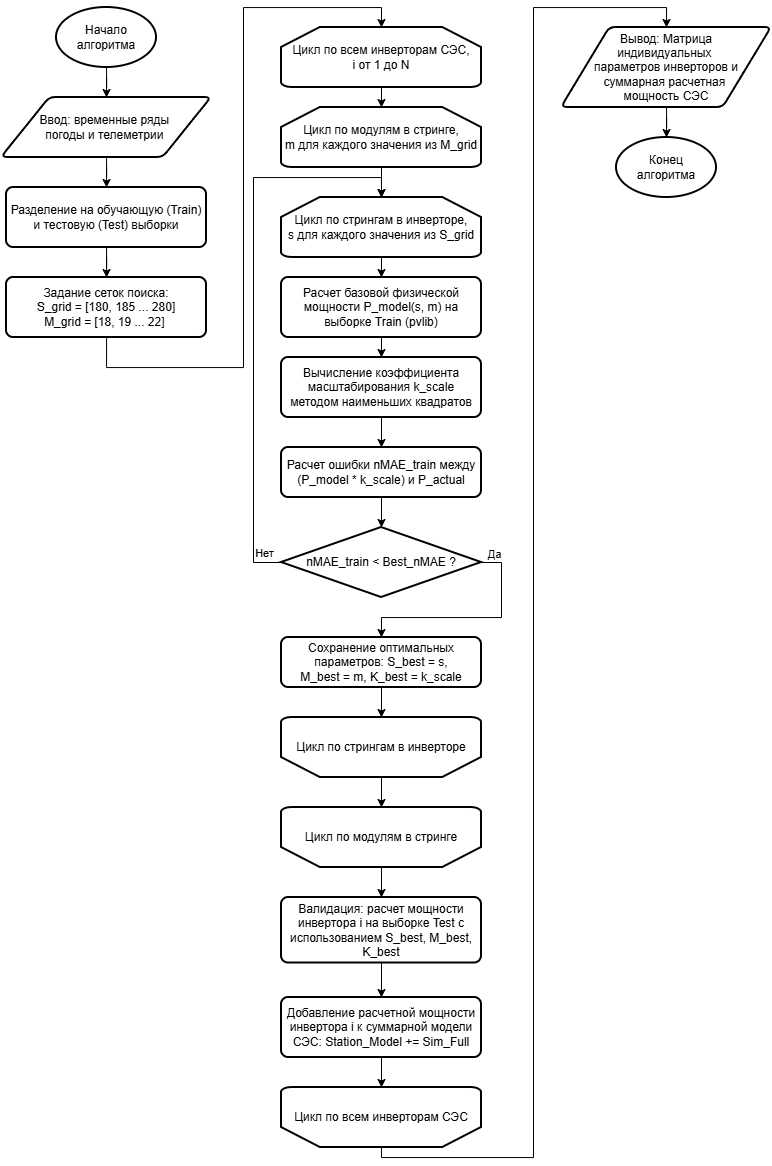

The diagram above was exported from draw.io. Its source (the exported page's mxGraphModel, read from the mxfile embedded in the PNG):
<mxGraphModel dx="1828" dy="1075" grid="1" gridSize="10" guides="1" tooltips="1" connect="1" arrows="1" fold="1" page="1" pageScale="1" pageWidth="827" pageHeight="1169" math="0" shadow="0">
  <root>
    <mxCell id="0" />
    <mxCell id="1" parent="0" />
    <mxCell id="UnLCwVxmHTfnjkH8SqTk-79" value="" style="edgeStyle=orthogonalEdgeStyle;rounded=0;orthogonalLoop=1;jettySize=auto;html=1;" edge="1" parent="1" source="UnLCwVxmHTfnjkH8SqTk-80" target="UnLCwVxmHTfnjkH8SqTk-82">
      <mxGeometry relative="1" as="geometry" />
    </mxCell>
    <mxCell id="UnLCwVxmHTfnjkH8SqTk-80" value="Начало алгоритма" style="strokeWidth=2;html=1;shape=mxgraph.flowchart.start_1;whiteSpace=wrap;" vertex="1" parent="1">
      <mxGeometry x="83" y="10" width="100" height="60" as="geometry" />
    </mxCell>
    <mxCell id="UnLCwVxmHTfnjkH8SqTk-81" value="" style="edgeStyle=orthogonalEdgeStyle;rounded=0;orthogonalLoop=1;jettySize=auto;html=1;" edge="1" parent="1" source="UnLCwVxmHTfnjkH8SqTk-82" target="UnLCwVxmHTfnjkH8SqTk-84">
      <mxGeometry relative="1" as="geometry" />
    </mxCell>
    <mxCell id="UnLCwVxmHTfnjkH8SqTk-82" value="Ввод: временные ряды&amp;nbsp;&lt;div&gt;погоды и телеметрии&amp;nbsp;&lt;/div&gt;" style="shape=parallelogram;html=1;strokeWidth=2;perimeter=parallelogramPerimeter;whiteSpace=wrap;rounded=1;arcSize=12;size=0.23;" vertex="1" parent="1">
      <mxGeometry x="28" y="100" width="210" height="60" as="geometry" />
    </mxCell>
    <mxCell id="UnLCwVxmHTfnjkH8SqTk-83" value="" style="edgeStyle=orthogonalEdgeStyle;rounded=0;orthogonalLoop=1;jettySize=auto;html=1;" edge="1" parent="1" source="UnLCwVxmHTfnjkH8SqTk-84" target="UnLCwVxmHTfnjkH8SqTk-86">
      <mxGeometry relative="1" as="geometry" />
    </mxCell>
    <mxCell id="UnLCwVxmHTfnjkH8SqTk-84" value="Разделение на обучающую (Train) и тестовую (Test) выборки" style="rounded=1;whiteSpace=wrap;html=1;absoluteArcSize=1;arcSize=14;strokeWidth=2;" vertex="1" parent="1">
      <mxGeometry x="33" y="190" width="200" height="60" as="geometry" />
    </mxCell>
    <mxCell id="UnLCwVxmHTfnjkH8SqTk-85" value="" style="edgeStyle=orthogonalEdgeStyle;rounded=0;orthogonalLoop=1;jettySize=auto;html=1;" edge="1" parent="1" source="UnLCwVxmHTfnjkH8SqTk-86" target="UnLCwVxmHTfnjkH8SqTk-88">
      <mxGeometry relative="1" as="geometry">
        <Array as="points">
          <mxPoint x="133" y="370" />
          <mxPoint x="270" y="370" />
          <mxPoint x="270" y="10" />
          <mxPoint x="408" y="10" />
        </Array>
      </mxGeometry>
    </mxCell>
    <mxCell id="UnLCwVxmHTfnjkH8SqTk-86" value="Задание сеток поиска:&lt;div&gt;S_grid = [180, 185 ... 280]&lt;/div&gt;&lt;div&gt;M_grid = [18, 19 ... 22]&amp;nbsp;&lt;/div&gt;" style="rounded=1;whiteSpace=wrap;html=1;absoluteArcSize=1;arcSize=14;strokeWidth=2;" vertex="1" parent="1">
      <mxGeometry x="33" y="280" width="200" height="60" as="geometry" />
    </mxCell>
    <mxCell id="UnLCwVxmHTfnjkH8SqTk-119" value="" style="edgeStyle=orthogonalEdgeStyle;rounded=0;orthogonalLoop=1;jettySize=auto;html=1;" edge="1" parent="1" source="UnLCwVxmHTfnjkH8SqTk-88" target="UnLCwVxmHTfnjkH8SqTk-90">
      <mxGeometry relative="1" as="geometry" />
    </mxCell>
    <mxCell id="UnLCwVxmHTfnjkH8SqTk-88" value="Цикл по всем инверторам СЭС,&lt;div&gt;i от 1 до N&lt;/div&gt;" style="strokeWidth=2;html=1;shape=mxgraph.flowchart.loop_limit;whiteSpace=wrap;" vertex="1" parent="1">
      <mxGeometry x="308" y="30" width="200" height="60" as="geometry" />
    </mxCell>
    <mxCell id="UnLCwVxmHTfnjkH8SqTk-89" value="" style="edgeStyle=orthogonalEdgeStyle;rounded=0;orthogonalLoop=1;jettySize=auto;html=1;" edge="1" parent="1" source="UnLCwVxmHTfnjkH8SqTk-90" target="UnLCwVxmHTfnjkH8SqTk-92">
      <mxGeometry relative="1" as="geometry" />
    </mxCell>
    <mxCell id="UnLCwVxmHTfnjkH8SqTk-90" value="Цикл по модулям в стринге,&lt;div&gt;m для каждого значения из M_grid&lt;/div&gt;" style="strokeWidth=2;html=1;shape=mxgraph.flowchart.loop_limit;whiteSpace=wrap;" vertex="1" parent="1">
      <mxGeometry x="308" y="110" width="200" height="60" as="geometry" />
    </mxCell>
    <mxCell id="UnLCwVxmHTfnjkH8SqTk-91" value="" style="edgeStyle=orthogonalEdgeStyle;rounded=0;orthogonalLoop=1;jettySize=auto;html=1;" edge="1" parent="1" source="UnLCwVxmHTfnjkH8SqTk-92" target="UnLCwVxmHTfnjkH8SqTk-94">
      <mxGeometry relative="1" as="geometry" />
    </mxCell>
    <mxCell id="UnLCwVxmHTfnjkH8SqTk-92" value="Цикл по стрингам в инверторе,&lt;div&gt;s для каждого значения из S_grid&lt;/div&gt;" style="strokeWidth=2;html=1;shape=mxgraph.flowchart.loop_limit;whiteSpace=wrap;" vertex="1" parent="1">
      <mxGeometry x="308" y="200" width="200" height="60" as="geometry" />
    </mxCell>
    <mxCell id="UnLCwVxmHTfnjkH8SqTk-93" value="" style="edgeStyle=orthogonalEdgeStyle;rounded=0;orthogonalLoop=1;jettySize=auto;html=1;" edge="1" parent="1" source="UnLCwVxmHTfnjkH8SqTk-94" target="UnLCwVxmHTfnjkH8SqTk-96">
      <mxGeometry relative="1" as="geometry" />
    </mxCell>
    <mxCell id="UnLCwVxmHTfnjkH8SqTk-94" value="Расчет базовой физической мощности P_model(s, m) на выборке Train (pvlib)" style="rounded=1;whiteSpace=wrap;html=1;absoluteArcSize=1;arcSize=14;strokeWidth=2;" vertex="1" parent="1">
      <mxGeometry x="308" y="280" width="200" height="60" as="geometry" />
    </mxCell>
    <mxCell id="UnLCwVxmHTfnjkH8SqTk-95" value="" style="edgeStyle=orthogonalEdgeStyle;rounded=0;orthogonalLoop=1;jettySize=auto;html=1;" edge="1" parent="1" source="UnLCwVxmHTfnjkH8SqTk-96" target="UnLCwVxmHTfnjkH8SqTk-98">
      <mxGeometry relative="1" as="geometry" />
    </mxCell>
    <mxCell id="UnLCwVxmHTfnjkH8SqTk-96" value="Вычисление коэффициента масштабирования k_scale&lt;div&gt;методом наименьших квадратов&lt;/div&gt;" style="rounded=1;whiteSpace=wrap;html=1;absoluteArcSize=1;arcSize=14;strokeWidth=2;" vertex="1" parent="1">
      <mxGeometry x="308" y="360" width="200" height="60" as="geometry" />
    </mxCell>
    <mxCell id="UnLCwVxmHTfnjkH8SqTk-97" value="" style="edgeStyle=orthogonalEdgeStyle;rounded=0;orthogonalLoop=1;jettySize=auto;html=1;" edge="1" parent="1" source="UnLCwVxmHTfnjkH8SqTk-98" target="UnLCwVxmHTfnjkH8SqTk-101">
      <mxGeometry relative="1" as="geometry" />
    </mxCell>
    <mxCell id="UnLCwVxmHTfnjkH8SqTk-98" value="Расчет ошибки nMAE_train между (P_model * k_scale) и P_actual" style="rounded=1;whiteSpace=wrap;html=1;absoluteArcSize=1;arcSize=14;strokeWidth=2;" vertex="1" parent="1">
      <mxGeometry x="308" y="450" width="200" height="50" as="geometry" />
    </mxCell>
    <mxCell id="UnLCwVxmHTfnjkH8SqTk-99" value="" style="edgeStyle=orthogonalEdgeStyle;rounded=0;orthogonalLoop=1;jettySize=auto;html=1;exitX=1;exitY=0.5;exitDx=0;exitDy=0;exitPerimeter=0;" edge="1" parent="1" source="UnLCwVxmHTfnjkH8SqTk-101" target="UnLCwVxmHTfnjkH8SqTk-103">
      <mxGeometry relative="1" as="geometry" />
    </mxCell>
    <mxCell id="UnLCwVxmHTfnjkH8SqTk-100" value="Да" style="edgeLabel;html=1;align=center;verticalAlign=middle;resizable=0;points=[];" vertex="1" connectable="0" parent="UnLCwVxmHTfnjkH8SqTk-99">
      <mxGeometry x="-0.4489" y="2" relative="1" as="geometry">
        <mxPoint x="-10" y="-47" as="offset" />
      </mxGeometry>
    </mxCell>
    <mxCell id="UnLCwVxmHTfnjkH8SqTk-101" value="nMAE_train &amp;lt; Best_nMAE ?" style="strokeWidth=2;html=1;shape=mxgraph.flowchart.decision;whiteSpace=wrap;" vertex="1" parent="1">
      <mxGeometry x="308" y="530" width="200" height="70" as="geometry" />
    </mxCell>
    <mxCell id="UnLCwVxmHTfnjkH8SqTk-102" value="" style="edgeStyle=orthogonalEdgeStyle;rounded=0;orthogonalLoop=1;jettySize=auto;html=1;" edge="1" parent="1" source="UnLCwVxmHTfnjkH8SqTk-103" target="UnLCwVxmHTfnjkH8SqTk-107">
      <mxGeometry relative="1" as="geometry" />
    </mxCell>
    <mxCell id="UnLCwVxmHTfnjkH8SqTk-103" value="Сохранение оптимальных параметров: S_best = s,&lt;div&gt;M_best = m, K_best = k_scale&lt;/div&gt;" style="rounded=1;whiteSpace=wrap;html=1;absoluteArcSize=1;arcSize=14;strokeWidth=2;" vertex="1" parent="1">
      <mxGeometry x="308" y="640" width="200" height="50" as="geometry" />
    </mxCell>
    <mxCell id="UnLCwVxmHTfnjkH8SqTk-104" value="" style="edgeStyle=orthogonalEdgeStyle;rounded=0;orthogonalLoop=1;jettySize=auto;html=1;exitX=0;exitY=0.5;exitDx=0;exitDy=0;exitPerimeter=0;entryX=0.5;entryY=0;entryDx=0;entryDy=0;entryPerimeter=0;" edge="1" parent="1" source="UnLCwVxmHTfnjkH8SqTk-101" target="UnLCwVxmHTfnjkH8SqTk-92">
      <mxGeometry relative="1" as="geometry">
        <mxPoint x="638" y="930" as="sourcePoint" />
        <mxPoint x="118" y="980" as="targetPoint" />
        <Array as="points">
          <mxPoint x="280" y="565" />
          <mxPoint x="280" y="180" />
          <mxPoint x="408" y="180" />
        </Array>
      </mxGeometry>
    </mxCell>
    <mxCell id="UnLCwVxmHTfnjkH8SqTk-105" value="Нет" style="edgeLabel;html=1;align=center;verticalAlign=middle;resizable=0;points=[];" vertex="1" connectable="0" parent="UnLCwVxmHTfnjkH8SqTk-104">
      <mxGeometry x="-0.9591" y="2" relative="1" as="geometry">
        <mxPoint x="-6" y="-12" as="offset" />
      </mxGeometry>
    </mxCell>
    <mxCell id="UnLCwVxmHTfnjkH8SqTk-106" value="" style="edgeStyle=orthogonalEdgeStyle;rounded=0;orthogonalLoop=1;jettySize=auto;html=1;" edge="1" parent="1" source="UnLCwVxmHTfnjkH8SqTk-107" target="UnLCwVxmHTfnjkH8SqTk-109">
      <mxGeometry relative="1" as="geometry" />
    </mxCell>
    <mxCell id="UnLCwVxmHTfnjkH8SqTk-107" value="Цикл по стрингам в инверторе" style="strokeWidth=2;html=1;shape=mxgraph.flowchart.loop_limit;whiteSpace=wrap;flipH=1;flipV=1;" vertex="1" parent="1">
      <mxGeometry x="308" y="720" width="200" height="60" as="geometry" />
    </mxCell>
    <mxCell id="UnLCwVxmHTfnjkH8SqTk-124" value="" style="edgeStyle=orthogonalEdgeStyle;rounded=0;orthogonalLoop=1;jettySize=auto;html=1;" edge="1" parent="1" source="UnLCwVxmHTfnjkH8SqTk-109" target="UnLCwVxmHTfnjkH8SqTk-122">
      <mxGeometry relative="1" as="geometry" />
    </mxCell>
    <mxCell id="UnLCwVxmHTfnjkH8SqTk-109" value="Цикл по модулям в стринге" style="strokeWidth=2;html=1;shape=mxgraph.flowchart.loop_limit;whiteSpace=wrap;flipH=1;flipV=1;" vertex="1" parent="1">
      <mxGeometry x="308" y="810" width="200" height="60" as="geometry" />
    </mxCell>
    <mxCell id="UnLCwVxmHTfnjkH8SqTk-111" value="Цикл по всем инверторам СЭС" style="strokeWidth=2;html=1;shape=mxgraph.flowchart.loop_limit;whiteSpace=wrap;flipH=1;flipV=1;" vertex="1" parent="1">
      <mxGeometry x="308" y="1090" width="200" height="60" as="geometry" />
    </mxCell>
    <mxCell id="UnLCwVxmHTfnjkH8SqTk-114" value="" style="edgeStyle=orthogonalEdgeStyle;rounded=0;orthogonalLoop=1;jettySize=auto;html=1;exitX=0.5;exitY=0;exitDx=0;exitDy=0;exitPerimeter=0;entryX=0.5;entryY=0;entryDx=0;entryDy=0;" edge="1" parent="1" source="UnLCwVxmHTfnjkH8SqTk-111" target="UnLCwVxmHTfnjkH8SqTk-117">
      <mxGeometry relative="1" as="geometry">
        <Array as="points">
          <mxPoint x="408" y="1160" />
          <mxPoint x="560" y="1160" />
          <mxPoint x="560" y="10" />
          <mxPoint x="693" y="10" />
        </Array>
        <mxPoint x="693.0588235294117" y="185.5" as="sourcePoint" />
        <mxPoint x="690" y="110" as="targetPoint" />
      </mxGeometry>
    </mxCell>
    <mxCell id="UnLCwVxmHTfnjkH8SqTk-116" value="" style="edgeStyle=orthogonalEdgeStyle;rounded=0;orthogonalLoop=1;jettySize=auto;html=1;" edge="1" parent="1" source="UnLCwVxmHTfnjkH8SqTk-117" target="UnLCwVxmHTfnjkH8SqTk-118">
      <mxGeometry relative="1" as="geometry" />
    </mxCell>
    <mxCell id="UnLCwVxmHTfnjkH8SqTk-117" value="Вывод: Матрица&lt;div&gt;индивидуальных&amp;nbsp;&lt;/div&gt;&lt;div&gt;параметров инверторов и суммарная расчетная&amp;nbsp;&lt;/div&gt;&lt;div&gt;мощность СЭС&lt;/div&gt;" style="shape=parallelogram;html=1;strokeWidth=2;perimeter=parallelogramPerimeter;whiteSpace=wrap;rounded=1;arcSize=12;size=0.23;" vertex="1" parent="1">
      <mxGeometry x="588" y="30" width="210" height="80" as="geometry" />
    </mxCell>
    <mxCell id="UnLCwVxmHTfnjkH8SqTk-118" value="Конец&lt;div&gt;алгоритма&lt;/div&gt;" style="strokeWidth=2;html=1;shape=mxgraph.flowchart.start_1;whiteSpace=wrap;" vertex="1" parent="1">
      <mxGeometry x="643" y="140" width="100" height="60" as="geometry" />
    </mxCell>
    <mxCell id="UnLCwVxmHTfnjkH8SqTk-121" value="" style="edgeStyle=orthogonalEdgeStyle;rounded=0;orthogonalLoop=1;jettySize=auto;html=1;" edge="1" parent="1" source="UnLCwVxmHTfnjkH8SqTk-122" target="UnLCwVxmHTfnjkH8SqTk-123">
      <mxGeometry relative="1" as="geometry" />
    </mxCell>
    <mxCell id="UnLCwVxmHTfnjkH8SqTk-122" value="Валидация: расчет мощности инвертора i на выборке Test с использованием S_best, M_best, K_best" style="rounded=1;whiteSpace=wrap;html=1;absoluteArcSize=1;arcSize=14;strokeWidth=2;" vertex="1" parent="1">
      <mxGeometry x="308" y="900" width="200" height="65.5" as="geometry" />
    </mxCell>
    <mxCell id="UnLCwVxmHTfnjkH8SqTk-125" value="" style="edgeStyle=orthogonalEdgeStyle;rounded=0;orthogonalLoop=1;jettySize=auto;html=1;" edge="1" parent="1" source="UnLCwVxmHTfnjkH8SqTk-123" target="UnLCwVxmHTfnjkH8SqTk-111">
      <mxGeometry relative="1" as="geometry" />
    </mxCell>
    <mxCell id="UnLCwVxmHTfnjkH8SqTk-123" value="Добавление расчетной мощности инвертора i к суммарной модели СЭС: Station_Model += Sim_Full" style="rounded=1;whiteSpace=wrap;html=1;absoluteArcSize=1;arcSize=14;strokeWidth=2;" vertex="1" parent="1">
      <mxGeometry x="308" y="1000" width="200" height="60" as="geometry" />
    </mxCell>
  </root>
</mxGraphModel>